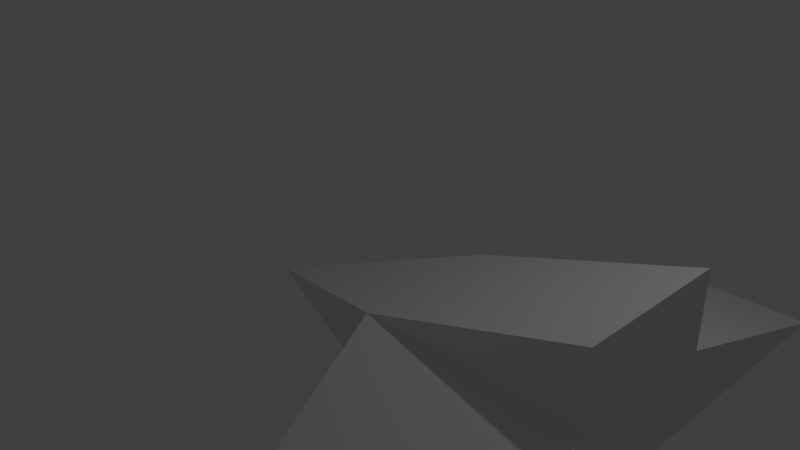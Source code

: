 # Source: ship-basic.blend  (saved by Blender 2.66.0; exported with 4.5.12 LTS)
import bpy
from mathutils import Matrix  # noqa: F401  (used for matrix-valued properties, if any)

bpy.ops.wm.read_factory_settings(use_empty=True)
scene = bpy.context.scene
scene.name = 'Scene'

# ---- collections
col_collection_1 = bpy.data.collections.new('Collection 1'); scene.collection.children.link(col_collection_1)

# ---- materials (node trees are filled in below, after node groups)
mat_material = bpy.data.materials.new('Material')
mat_material.alpha_threshold = 0.0
mat_material.use_transparent_shadow = False
mat_material.roughness = 0.5
mat_material.line_color = (0.0, 0.0, 0.0, 1.0)

# ---- material node trees

# ---- world
world_world = bpy.data.worlds.new('World'); scene.world = world_world
world_world.color = (0.05088, 0.05088, 0.05088)
world_world.use_sun_shadow = False
world_world.sun_shadow_jitter_overblur = 0.0
world_world.cycles.sampling_method = 'MANUAL'
world_world.cycles.sample_map_resolution = 256

# ---- cameras
cam_camera = bpy.data.cameras.new('Camera')
cam_camera.clip_end = 100.0
cam_camera.lens = 35.0
cam_camera.sensor_width = 32.0
cam_camera.sensor_height = 18.0
cam_camera.ortho_scale = 7.314
cam_camera.dof.focus_distance = 0.0
cam_camera.dof.aperture_fstop = 128.0

# ---- lights
light_lamp = bpy.data.lights.new('Lamp', 'POINT')
light_lamp.transmission_factor = 0.0
light_lamp.cutoff_distance = 30.0
light_lamp.energy = 100.0
light_lamp.shadow_buffer_clip_start = 1.001
light_lamp.shadow_soft_size = 0.1
light_lamp.shadow_maximum_resolution = 0.006
light_lamp.use_absolute_resolution = True
light_lamp.cycles.use_multiple_importance_sampling = False

# ---- meshes
me_cube = bpy.data.meshes.new('Cube')
me_cube.from_pydata([(1.0, 1.0, -1.0), (1.0, -1.0, -1.0), (1.0, 1.0, 0.0), (1.0, -1.0, 0.0), (-2.0, 0.0, -1.0), (4.0, 1.0, -1.0), (4.0, -1.0, -1.0), (4.0, 1.0, 1.192e-07), (4.0, -1.0, 1.192e-07), (2.0, 4.0, -1.0), (4.0, 4.0, -1.0), (2.0, -4.0, -1.0), (4.0, -4.0, -1.0), (4.0, 1.0, 1.0), (4.0, -1.0, 1.0)], [], [(2, 0, 4), (2, 4, 3), (0, 1, 4), (1, 3, 4), (5, 7, 8, 6), (1, 6, 12, 11), (1, 0, 5, 6), (5, 0, 9, 10), (8, 3, 11, 12), (3, 1, 11), (6, 8, 12), (7, 5, 10), (0, 2, 9), (2, 7, 10, 9), (8, 7, 13, 14), (7, 2, 13), (2, 3, 14, 13), (3, 8, 14)])
me_cube.materials.append(mat_material)
me_cube.use_remesh_preserve_volume = False
me_cube.use_remesh_preserve_attributes = False
me_cube.use_mirror_vertex_groups = False
me_cube.update()

# ---- objects
ob_cube = bpy.data.objects.new('Cube', me_cube)
ob_lamp = bpy.data.objects.new('Lamp', light_lamp)
ob_camera = bpy.data.objects.new('Camera', cam_camera)

# ---- transforms, parenting, visibility, modifiers, constraints
ob_cube.location = (0.0, 0.0, 0.0)
ob_cube.lock_rotations_4d = False
ob_cube.empty_display_type = 'ARROWS'
ob_cube.lineart.crease_threshold = 0.0
ob_lamp.location = (4.076, 1.005, 5.904)
ob_lamp.rotation_euler = (0.6503, 0.05522, 1.866)
ob_lamp.lock_rotations_4d = False
ob_lamp.empty_display_type = 'ARROWS'
ob_lamp.color = (0.0, 0.0, 0.0, 0.0)
ob_lamp.lineart.crease_threshold = 0.0
ob_camera.location = (7.481, -6.508, 5.344)
ob_camera.rotation_euler = (1.109, 0.01082, 0.8149)
ob_camera.lock_rotations_4d = False
ob_camera.empty_display_type = 'ARROWS'
ob_camera.color = (0.0, 0.0, 0.0, 0.0)
ob_camera.display_type = 'WIRE'
ob_camera.lineart.crease_threshold = 0.0

# ---- collection membership
col_collection_1.objects.link(ob_cube)
col_collection_1.objects.link(ob_lamp)
col_collection_1.objects.link(ob_camera)

# ---- scene / render settings (as saved in the file)
scene.camera = ob_camera
scene.frame_start = 1; scene.frame_end = 250; scene.frame_set(0)
scene.render.engine = 'BLENDER_EEVEE_NEXT'
scene.render.image_settings.color_mode = 'RGB'
scene.render.image_settings.compression = 90
scene.render.resolution_percentage = 50
scene.render.dither_intensity = 0.0
scene.render.bake_margin = 2
scene.cycles.use_denoising = False
scene.cycles.samples = 10
scene.cycles.sampling_pattern = 'TABULATED_SOBOL'
scene.cycles.light_sampling_threshold = 0.0
scene.cycles.use_adaptive_sampling = False
scene.cycles.use_light_tree = False
scene.cycles.blur_glossy = 0.0
scene.cycles.volume_bounces = 1
scene.cycles.pixel_filter_type = 'GAUSSIAN'
scene.cycles.sample_clamp_indirect = 0.0
scene.view_settings.view_transform = 'Standard'
bpy.context.view_layer.update()
